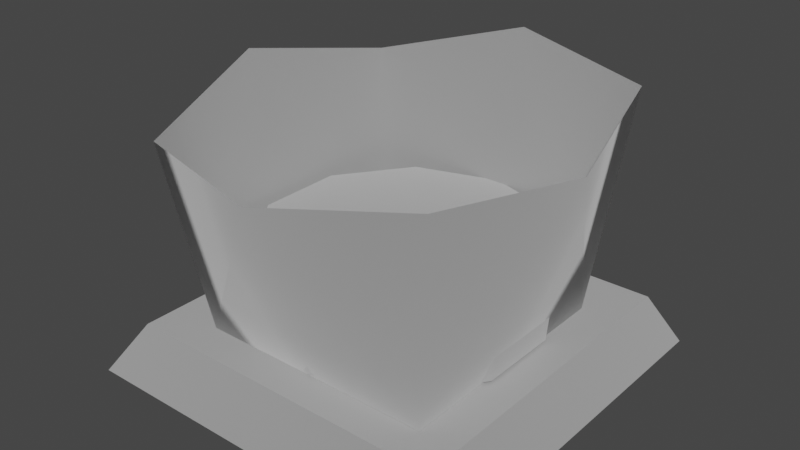 # Source: model.blend  (saved by Blender 3.4.6; exported with 4.5.12 LTS)
import bpy
from mathutils import Matrix  # noqa: F401  (used for matrix-valued properties, if any)

bpy.ops.wm.read_factory_settings(use_empty=True)
scene = bpy.context.scene
scene.name = 'Scene'

# ---- collections
col_collection = bpy.data.collections.new('Collection'); scene.collection.children.link(col_collection)

# ---- materials (node trees are filled in below, after node groups)
mat_dummymtl_rsrc_world_dynamic_switch_button_model_meshnodes__mesh = bpy.data.materials.new('dummymtl-rsrc.world.dynamic.switch.button.model-MeshNodes["mesh')
mat_dummymtl_rsrc_world_dynamic_switch_button_model_meshnodes__mesh.use_backface_culling = True
mat_dummymtl_rsrc_world_dynamic_switch_button_model_meshnodes__mesh.use_transparent_shadow = False
mat_dummymtl_rsrc_world_dynamic_switch_button_model_meshnodes = bpy.data.materials.new('dummymtl-rsrc.world.dynamic.switch.button.model-MeshNodes["')
mat_dummymtl_rsrc_world_dynamic_switch_button_model_meshnodes.use_backface_culling = True
mat_dummymtl_rsrc_world_dynamic_switch_button_model_meshnodes.use_transparent_shadow = False
mat_dummymtl_rsrc_world_dynamic_switch_button_model_meshnodes___001 = bpy.data.materials.new('dummymtl-rsrc.world.dynamic.switch.button.model-MeshNodes[".001')
mat_dummymtl_rsrc_world_dynamic_switch_button_model_meshnodes___001.use_backface_culling = True
mat_dummymtl_rsrc_world_dynamic_switch_button_model_meshnodes___001.use_transparent_shadow = False
mat_dummymtl_rsrc_world_dynamic_switch_button_model_meshnodes___002 = bpy.data.materials.new('dummymtl-rsrc.world.dynamic.switch.button.model-MeshNodes[".002')
mat_dummymtl_rsrc_world_dynamic_switch_button_model_meshnodes___002.use_backface_culling = True
mat_dummymtl_rsrc_world_dynamic_switch_button_model_meshnodes___002.use_transparent_shadow = False

# ---- material node trees
mat_dummymtl_rsrc_world_dynamic_switch_button_model_meshnodes__mesh.use_nodes = True; mat_dummymtl_rsrc_world_dynamic_switch_button_model_meshnodes__mesh.node_tree.nodes.clear()
_N = mat_dummymtl_rsrc_world_dynamic_switch_button_model_meshnodes__mesh.node_tree.nodes; _L = mat_dummymtl_rsrc_world_dynamic_switch_button_model_meshnodes__mesh.node_tree.links
n0 = _N.new('ShaderNodeBsdfPrincipled'); n0.name = 'Principled BSDF'; n0.location = (10, 300)
n0.distribution = 'GGX'
n0.subsurface_method = 'RANDOM_WALK_SKIN'
n0.inputs[0].default_value = (1.0, 1.0, 1.0, 1.0)
n0.inputs[1].default_value = 1.0
n0.inputs[2].default_value = 1.0
n0.inputs[27].default_value = (0.0, 0.0, 0.0, 1.0)
n0.inputs[28].default_value = 1.0
n1 = _N.new('ShaderNodeOutputMaterial'); n1.name = 'Material Output'; n1.location = (320, 270)
_L.new(n0.outputs[0], n1.inputs[0])
n1.is_active_output = True
mat_dummymtl_rsrc_world_dynamic_switch_button_model_meshnodes.use_nodes = True; mat_dummymtl_rsrc_world_dynamic_switch_button_model_meshnodes.node_tree.nodes.clear()
_N = mat_dummymtl_rsrc_world_dynamic_switch_button_model_meshnodes.node_tree.nodes; _L = mat_dummymtl_rsrc_world_dynamic_switch_button_model_meshnodes.node_tree.links
n0 = _N.new('ShaderNodeBsdfPrincipled'); n0.name = 'Principled BSDF'; n0.location = (10, 300)
n0.distribution = 'GGX'
n0.subsurface_method = 'RANDOM_WALK_SKIN'
n0.inputs[0].default_value = (1.0, 1.0, 1.0, 1.0)
n0.inputs[1].default_value = 1.0
n0.inputs[2].default_value = 1.0
n0.inputs[27].default_value = (0.0, 0.0, 0.0, 1.0)
n0.inputs[28].default_value = 1.0
n1 = _N.new('ShaderNodeOutputMaterial'); n1.name = 'Material Output'; n1.location = (320, 270)
_L.new(n0.outputs[0], n1.inputs[0])
n1.is_active_output = True
mat_dummymtl_rsrc_world_dynamic_switch_button_model_meshnodes___001.use_nodes = True; mat_dummymtl_rsrc_world_dynamic_switch_button_model_meshnodes___001.node_tree.nodes.clear()
_N = mat_dummymtl_rsrc_world_dynamic_switch_button_model_meshnodes___001.node_tree.nodes; _L = mat_dummymtl_rsrc_world_dynamic_switch_button_model_meshnodes___001.node_tree.links
n0 = _N.new('ShaderNodeBsdfPrincipled'); n0.name = 'Principled BSDF'; n0.location = (10, 300)
n0.distribution = 'GGX'
n0.subsurface_method = 'RANDOM_WALK_SKIN'
n0.inputs[0].default_value = (1.0, 1.0, 1.0, 1.0)
n0.inputs[1].default_value = 1.0
n0.inputs[2].default_value = 1.0
n0.inputs[27].default_value = (0.0, 0.0, 0.0, 1.0)
n0.inputs[28].default_value = 1.0
n1 = _N.new('ShaderNodeOutputMaterial'); n1.name = 'Material Output'; n1.location = (320, 270)
_L.new(n0.outputs[0], n1.inputs[0])
n1.is_active_output = True
mat_dummymtl_rsrc_world_dynamic_switch_button_model_meshnodes___002.use_nodes = True; mat_dummymtl_rsrc_world_dynamic_switch_button_model_meshnodes___002.node_tree.nodes.clear()
_N = mat_dummymtl_rsrc_world_dynamic_switch_button_model_meshnodes___002.node_tree.nodes; _L = mat_dummymtl_rsrc_world_dynamic_switch_button_model_meshnodes___002.node_tree.links
n0 = _N.new('ShaderNodeBsdfPrincipled'); n0.name = 'Principled BSDF'; n0.location = (10, 300)
n0.distribution = 'GGX'
n0.subsurface_method = 'RANDOM_WALK_SKIN'
n0.inputs[0].default_value = (1.0, 1.0, 1.0, 1.0)
n0.inputs[1].default_value = 1.0
n0.inputs[2].default_value = 1.0
n0.inputs[27].default_value = (0.0, 0.0, 0.0, 1.0)
n0.inputs[28].default_value = 1.0
n1 = _N.new('ShaderNodeOutputMaterial'); n1.name = 'Material Output'; n1.location = (320, 270)
_L.new(n0.outputs[0], n1.inputs[0])
n1.is_active_output = True

# ---- world
world_world = bpy.data.worlds.new('World'); scene.world = world_world
world_world.use_nodes = True; world_world.node_tree.nodes.clear()
_N = world_world.node_tree.nodes; _L = world_world.node_tree.links
n0 = _N.new('ShaderNodeOutputWorld'); n0.name = 'World Output'; n0.location = (300, 300)
n1 = _N.new('ShaderNodeBackground'); n1.name = 'Background'; n1.location = (10, 300)
n1.inputs[0].default_value = (0.05088, 0.05088, 0.05088, 1.0)
_L.new(n1.outputs[0], n0.inputs[0])
n0.is_active_output = True
world_world.color = (0.05088, 0.05088, 0.05088)
world_world.use_sun_shadow = False
world_world.sun_shadow_jitter_overblur = 0.0

# ---- meshes
me_rsrc_world_dynamic_switch_button_model_meshnodes__mesh_aura = bpy.data.meshes.new('rsrc.world.dynamic.switch.button.model-MeshNodes["mesh_aura"]')
me_rsrc_world_dynamic_switch_button_model_meshnodes__mesh_aura.from_pydata([(0.0, -0.7218, 0.4782), (0.3826, -0.6838, 0.3826), (-0.3122, -0.105, 0.3247), (-0.3826, -0.6123, 0.3826), (-0.4782, -0.6874, -2.425e-08), (-0.3122, -0.105, -0.3122), (-0.3826, -0.5915, -0.3826), (0.0, -0.5878, -0.4782), (0.3122, -0.105, -0.3122), (0.3826, -0.6588, -0.3826), (0.4782, -0.6237, -2.146e-08), (0.3122, -0.105, 0.3247)], [], [(0, 1, 11), (2, 0, 11), (3, 0, 2), (2, 4, 3), (2, 5, 4), (4, 5, 6), (5, 7, 6), (5, 8, 7), (7, 8, 9), (8, 10, 9), (8, 11, 10), (10, 11, 1)])
me_rsrc_world_dynamic_switch_button_model_meshnodes__mesh_aura.polygons.foreach_set('use_smooth', [True] * 12)
_uv = me_rsrc_world_dynamic_switch_button_model_meshnodes__mesh_aura.uv_layers.new(name='UVMap')
_uv.uv.foreach_set('vector', [0.1192, 0.3684, 0.0, 0.3684, 0.0, 0.01218, 0.2416, 0.01218, 0.1192, 0.3684, 0.0, 0.01218, 0.2448, 0.3684, 0.1192, 0.3684, 0.2416, 0.01218, 0.2416, 0.01218, 0.3703, 0.3684, 0.2448, 0.3684, 0.2416, 0.01218, 0.4959, 0.01218, 0.3703, 0.3684, 0.3703, 0.3684, 0.4959, 0.01218, 0.4959, 0.3684, 0.4959, 0.01218, 0.6214, 0.3684, 0.4959, 0.3684, 0.4959, 0.01218, 0.747, 0.01218, 0.6214, 0.3684, 0.6214, 0.3684, 0.747, 0.01218, 0.747, 0.3684, 0.747, 0.01218, 0.8726, 0.3684, 0.747, 0.3684, 0.747, 0.01218, 1.0, 0.01218, 0.8726, 0.3684, 0.8726, 0.3684, 1.0, 0.01218, 1.0, 0.3684])
me_rsrc_world_dynamic_switch_button_model_meshnodes__mesh_aura.materials.append(mat_dummymtl_rsrc_world_dynamic_switch_button_model_meshnodes__mesh)
me_rsrc_world_dynamic_switch_button_model_meshnodes__mesh_aura.update()
me_rsrc_world_dynamic_switch_button_model_meshnodes__mesh_aura.normals_split_custom_set([tuple(v) for v in zip(*[iter([0.02296, 0.1713, 0.985, 0.654, 0.1536, 0.7407, 0.6634, 0.2847, 0.692, -0.6699, 0.2845, 0.6858, 0.02296, 0.1713, 0.985, 0.6634, 0.2847, 0.692, -0.6855, 0.1757, 0.7066, 0.02296, 0.1713, 0.985, -0.6699, 0.2845, 0.6858, -0.6699, 0.2845, 0.6858, -0.9783, 0.2072, 0.00625, -0.6855, 0.1757, 0.7066, -0.6699, 0.2845, 0.6858, -0.681, 0.3201, -0.6586, -0.9783, 0.2072, 0.00625, -0.9783, 0.2072, 0.00625, -0.681, 0.3201, -0.6586, -0.7398, 0.2, -0.6424, -0.681, 0.3201, -0.6586, 0.0223, 0.2241, -0.9743, -0.7398, 0.2, -0.6424, -0.681, 0.3201, -0.6586, 0.6745, 0.3189, -0.6659, 0.0223, 0.2241, -0.9743, 0.0223, 0.2241, -0.9743, 0.6745, 0.3189, -0.6659, 0.7138, 0.1768, -0.6777, 0.6745, 0.3189, -0.6659, 0.979, 0.2038, 0.006466, 0.7138, 0.1768, -0.6777, 0.6745, 0.3189, -0.6659, 0.6634, 0.2847, 0.692, 0.979, 0.2038, 0.006466, 0.979, 0.2038, 0.006466, 0.6634, 0.2847, 0.692, 0.654, 0.1536, 0.7407])] * 3)])
me_rsrc_world_dynamic_switch_button_model_meshnodes__mesh_inactive = bpy.data.meshes.new('rsrc.world.dynamic.switch.button.model-MeshNodes["mesh_inactive')
me_rsrc_world_dynamic_switch_button_model_meshnodes__mesh_inactive.from_pydata([(0.1949, -0.1468, 0.2172), (0.3154, -0.1215, -0.1527), (0.3154, -0.1355, 0.05179), (0.1949, -0.1103, -0.3173), (-5.209e-09, -0.1103, -0.3173), (-3.632e-08, -0.1511, 0.2804), (-0.1949, -0.1103, -0.3173), (-0.1949, -0.1468, 0.2172), (-0.3154, -0.1355, 0.05179), (-0.3154, -0.1215, -0.1527)], [], [(0, 1, 2), (0, 3, 1), (0, 4, 3), (0, 5, 4), (6, 4, 5), (6, 5, 7), (6, 7, 8), (6, 8, 9)])
_uv = me_rsrc_world_dynamic_switch_button_model_meshnodes__mesh_inactive.uv_layers.new(name='UVMap')
_uv.uv.foreach_set('vector', [0.9003, 0.9491, 0.9933, 0.6652, 0.9933, 0.822, 0.9003, 0.9491, 0.9003, 0.5459, 0.9933, 0.6652, 0.9003, 0.9491, 0.761, 0.5462, 0.9003, 0.5459, 0.9003, 0.9491, 0.761, 0.9893, 0.761, 0.5462, 0.9003, 0.5459, 0.761, 0.5462, 0.761, 0.9893, 0.9003, 0.5459, 0.761, 0.9893, 0.9003, 0.9495, 0.9003, 0.5459, 0.9003, 0.9495, 0.9933, 0.8228, 0.9003, 0.5459, 0.9933, 0.8228, 0.9933, 0.666])
me_rsrc_world_dynamic_switch_button_model_meshnodes__mesh_inactive.materials.append(mat_dummymtl_rsrc_world_dynamic_switch_button_model_meshnodes)
me_rsrc_world_dynamic_switch_button_model_meshnodes__mesh_inactive.update()
me_rsrc_world_dynamic_switch_button_model_meshnodes__mesh_inactive.normals_split_custom_set([tuple(v) for v in zip(*[iter([4.087e-06, -0.9977, -0.06801, 4.087e-06, -0.9977, -0.06801, 4.087e-06, -0.9977, -0.06801, -2.518e-06, -0.9977, -0.06801, -2.518e-06, -0.9977, -0.06801, -2.518e-06, -0.9977, -0.06801, -1.041e-06, -0.9977, -0.06801, -1.041e-06, -0.9977, -0.06801, -1.041e-06, -0.9977, -0.06801, 3.577e-06, -0.9977, -0.06802, 3.577e-06, -0.9977, -0.06802, 3.577e-06, -0.9977, -0.06802, 1.04e-06, -0.9977, -0.06802, 1.04e-06, -0.9977, -0.06802, 1.04e-06, -0.9977, -0.06802, -4.122e-06, -0.9977, -0.06801, -4.122e-06, -0.9977, -0.06801, -4.122e-06, -0.9977, -0.06801, -1.14e-06, -0.9977, -0.06801, -1.14e-06, -0.9977, -0.06801, -1.14e-06, -0.9977, -0.06801, 5.473e-06, -0.9977, -0.06801, 5.473e-06, -0.9977, -0.06801, 5.473e-06, -0.9977, -0.06801])] * 3)])
me_rsrc_world_dynamic_switch_button_model_meshnodes__mesh_button = bpy.data.meshes.new('rsrc.world.dynamic.switch.button.model-MeshNodes["mesh_button"]')
me_rsrc_world_dynamic_switch_button_model_meshnodes__mesh_button.from_pydata([(-0.3488, -0.3359, -0.08697), (-0.3305, -0.1151, 0.1337), (-0.3305, -0.1151, -0.08105), (-0.2156, -0.3359, -0.2703), (-0.2043, -0.1151, -0.2548), (1.907e-08, -0.1151, -0.3212), (0.2156, -0.3359, -0.2703), (0.2043, -0.1151, -0.2548), (0.3488, -0.3359, -0.08697), (0.3305, -0.1151, -0.08105), (0.3305, -0.1151, 0.1337), (0.2156, -0.3359, 0.323), (0.3488, -0.3359, 0.1397), (0.0, -0.3359, -0.3404), (-3.815e-08, -0.3359, 0.3931), (-0.2156, -0.3359, 0.323), (-0.3488, -0.3359, 0.1397)], [], [(0, 16, 1), (1, 2, 0), (3, 0, 2), (2, 4, 3), (13, 3, 4), (4, 5, 13), (6, 13, 5), (5, 7, 6), (8, 6, 7), (7, 9, 8), (12, 8, 9), (9, 10, 12), (11, 8, 12), (11, 6, 8), (11, 13, 6), (11, 14, 13), (13, 14, 15), (13, 15, 16), (13, 16, 0), (13, 0, 3)])
me_rsrc_world_dynamic_switch_button_model_meshnodes__mesh_button.polygons.foreach_set('use_smooth', [1, 1, 1, 1, 1, 1, 1, 1, 1, 1, 1, 1, 0, 0, 0, 0, 0, 0, 0, 0])
_uv = me_rsrc_world_dynamic_switch_button_model_meshnodes__mesh_button.uv_layers.new(name='UVMap')
_uv.uv.foreach_set('vector', [0.5894, 0.4964, 0.5094, 0.4964, 0.5094, 0.3791, 0.5094, 0.3791, 0.5894, 0.3791, 0.5894, 0.4964, 0.6702, 0.4964, 0.5894, 0.4964, 0.5894, 0.3791, 0.5894, 0.3791, 0.6702, 0.3791, 0.6702, 0.4964, 0.7517, 0.4964, 0.6702, 0.4964, 0.6702, 0.3791, 0.6702, 0.3791, 0.7517, 0.3791, 0.7517, 0.4964, 0.8318, 0.4964, 0.7517, 0.4964, 0.7517, 0.3791, 0.7517, 0.3791, 0.8318, 0.3791, 0.8318, 0.4964, 0.9126, 0.4964, 0.8318, 0.4964, 0.8318, 0.3791, 0.8318, 0.3791, 0.9126, 0.3791, 0.9126, 0.4964, 0.9934, 0.4964, 0.9126, 0.4964, 0.9126, 0.3791, 0.9126, 0.3791, 0.9934, 0.3791, 0.9934, 0.4964, 0.6024, 0.9491, 0.5095, 0.6652, 0.5095, 0.822, 0.6024, 0.9491, 0.6024, 0.5385, 0.5095, 0.6652, 0.6024, 0.9491, 0.7418, 0.5062, 0.6024, 0.5385, 0.6024, 0.9491, 0.7418, 0.9893, 0.7418, 0.5062, 0.7418, 0.5062, 0.7418, 0.9893, 0.6024, 0.9495, 0.7418, 0.5062, 0.6024, 0.9495, 0.5095, 0.8228, 0.7418, 0.5062, 0.5095, 0.8228, 0.5095, 0.666, 0.7418, 0.5062, 0.5095, 0.666, 0.6024, 0.539])
me_rsrc_world_dynamic_switch_button_model_meshnodes__mesh_button.materials.append(mat_dummymtl_rsrc_world_dynamic_switch_button_model_meshnodes___001)
me_rsrc_world_dynamic_switch_button_model_meshnodes__mesh_button.update()
me_rsrc_world_dynamic_switch_button_model_meshnodes__mesh_button.normals_split_custom_set([tuple(v) for v in zip(*[iter([-0.9475, 0.08651, -0.3079, -0.9966, 0.08231, 0.0, -0.9966, 0.08231, 0.0, -0.9966, 0.08231, 0.0, -0.9475, 0.08651, -0.3079, -0.9475, 0.08651, -0.3079, -0.5856, 0.08651, -0.806, -0.9475, 0.08651, -0.3079, -0.9475, 0.08651, -0.3079, -0.9475, 0.08651, -0.3079, -0.5856, 0.08651, -0.806, -0.5856, 0.08651, -0.806, -4.585e-06, 0.08651, -0.9963, -0.5856, 0.08651, -0.806, -0.5856, 0.08651, -0.806, -0.5856, 0.08651, -0.806, 1.245e-05, 0.08651, -0.9963, -4.585e-06, 0.08651, -0.9963, 0.5856, 0.08651, -0.806, -4.585e-06, 0.08651, -0.9963, 1.245e-05, 0.08651, -0.9963, 1.245e-05, 0.08651, -0.9963, 0.5856, 0.08651, -0.806, 0.5856, 0.08651, -0.806, 0.9475, 0.08651, -0.3079, 0.5856, 0.08651, -0.806, 0.5856, 0.08651, -0.806, 0.5856, 0.08651, -0.806, 0.9475, 0.08651, -0.3078, 0.9475, 0.08651, -0.3079, 0.9966, 0.08231, 0.0, 0.9475, 0.08651, -0.3079, 0.9475, 0.08651, -0.3078, 0.9475, 0.08651, -0.3078, 0.9966, 0.08231, 0.0, 0.9966, 0.08231, 0.0, 0.0, -1.0, 0.0, 0.0, -1.0, 0.0, 0.0, -1.0, 0.0, 0.0, -1.0, 0.0, 0.0, -1.0, 0.0, 0.0, -1.0, 0.0, 0.0, -1.0, 0.0, 0.0, -1.0, 0.0, 0.0, -1.0, 0.0, 0.0, -1.0, -2.641e-08, 0.0, -1.0, -2.641e-08, 0.0, -1.0, -2.641e-08, 0.0, -1.0, 0.0, 0.0, -1.0, 0.0, 0.0, -1.0, 0.0, 0.0, -1.0, 5.825e-08, 0.0, -1.0, 5.825e-08, 0.0, -1.0, 5.825e-08, 0.0, -1.0, 0.0, 0.0, -1.0, 0.0, 0.0, -1.0, 0.0, 0.0, -1.0, -2.468e-07, 0.0, -1.0, -2.468e-07, 0.0, -1.0, -2.468e-07])] * 3)])
me_rsrc_world_dynamic_switch_button_model_meshnodes__mesh_base = bpy.data.meshes.new('rsrc.world.dynamic.switch.button.model-MeshNodes["mesh_base"]')
me_rsrc_world_dynamic_switch_button_model_meshnodes__mesh_base.from_pydata([(-0.5, 2.186e-08, -0.5), (0.5, 2.186e-08, -0.5), (-0.4253, -0.125, -0.4253), (0.5, -2.186e-08, 0.5), (0.4253, -0.125, 0.4477), (-0.5, -2.186e-08, 0.5), (-0.4253, -0.125, 0.4477), (0.0, -0.04753, -2.078e-09), (0.4253, -0.125, -0.4253)], [], [(0, 1, 8), (8, 2, 0), (1, 3, 4), (4, 8, 1), (5, 0, 2), (2, 6, 5), (6, 7, 4), (8, 4, 7), (2, 7, 6), (2, 8, 7)])
me_rsrc_world_dynamic_switch_button_model_meshnodes__mesh_base.polygons.foreach_set('use_smooth', [0, 0, 0, 0, 0, 0, 1, 1, 1, 1])
_uv = me_rsrc_world_dynamic_switch_button_model_meshnodes__mesh_base.uv_layers.new(name='UVMap')
_uv.uv.foreach_set('vector', [0.006155, 0.3804, 0.4938, 0.3804, 0.4938, 0.5, 0.4938, 0.5, 0.006155, 0.5, 0.006155, 0.3804, 0.4938, 0.3804, 0.006155, 0.3804, 0.006155, 0.5, 0.006155, 0.5, 0.4938, 0.5, 0.4938, 0.3804, 0.4938, 0.3804, 0.006155, 0.3804, 0.006155, 0.5, 0.006155, 0.5, 0.4938, 0.5, 0.4938, 0.3804, 0.006155, 0.9923, 0.2502, 0.7568, 0.4938, 0.9923, 0.4938, 0.5, 0.4938, 0.9923, 0.2502, 0.7568, 0.006155, 0.5, 0.2502, 0.7568, 0.006155, 0.9923, 0.006155, 0.5, 0.4938, 0.5, 0.2502, 0.7568])
me_rsrc_world_dynamic_switch_button_model_meshnodes__mesh_base.materials.append(mat_dummymtl_rsrc_world_dynamic_switch_button_model_meshnodes___002)
me_rsrc_world_dynamic_switch_button_model_meshnodes__mesh_base.update()
me_rsrc_world_dynamic_switch_button_model_meshnodes__mesh_base.normals_split_custom_set([tuple(v) for v in zip(*[iter([0.0, -0.5131, -0.8584, 0.0, -0.5131, -0.8584, 0.0, -0.5131, -0.8584, 0.0, -0.5131, -0.8584, 0.0, -0.5131, -0.8584, 0.0, -0.5131, -0.8584, 0.8584, -0.5131, -1.919e-08, 0.8584, -0.5131, -1.919e-08, 0.8584, -0.5131, -1.919e-08, 0.8584, -0.5131, 0.0, 0.8584, -0.5131, 0.0, 0.8584, -0.5131, 0.0, -0.8584, -0.5131, -1.919e-08, -0.8584, -0.5131, -1.919e-08, -0.8584, -0.5131, -1.919e-08, -0.8584, -0.5131, 0.0, -0.8584, -0.5131, 0.0, -0.8584, -0.5131, 0.0, 0.08742, -0.9922, -0.08865, 0.0, -1.0, 0.003599, -0.08742, -0.9922, -0.08865, -0.09033, -0.9918, 0.09033, -0.08742, -0.9922, -0.08865, 0.0, -1.0, 0.003599, 0.09033, -0.9918, 0.09033, 0.0, -1.0, 0.003599, 0.08742, -0.9922, -0.08865, 0.09033, -0.9918, 0.09033, -0.09033, -0.9918, 0.09033, 0.0, -1.0, 0.003599])] * 3)])

# ---- objects
ob_button_model_meshnodes__mesh_aura = bpy.data.objects.new('button.model-MeshNodes["mesh_aura"]', me_rsrc_world_dynamic_switch_button_model_meshnodes__mesh_aura)
ob_button_model_meshnodes__mesh_inactive = bpy.data.objects.new('button.model-MeshNodes["mesh_inactive"]', me_rsrc_world_dynamic_switch_button_model_meshnodes__mesh_inactive)
ob_button_model_meshnodes__mesh_button = bpy.data.objects.new('button.model-MeshNodes["mesh_button"]', me_rsrc_world_dynamic_switch_button_model_meshnodes__mesh_button)
ob_button_model_meshnodes__mesh_base = bpy.data.objects.new('button.model-MeshNodes["mesh_base"]', me_rsrc_world_dynamic_switch_button_model_meshnodes__mesh_base)

# ---- transforms, parenting, visibility, modifiers, constraints
ob_button_model_meshnodes__mesh_aura.location = (-6.553e-24, 2.951e-08, -2.951e-08)
ob_button_model_meshnodes__mesh_aura.rotation_mode = 'QUATERNION'
ob_button_model_meshnodes__mesh_aura.rotation_quaternion = (0.7071, -0.7071, -1.57e-16, -9.358e-24)
ob_button_model_meshnodes__mesh_inactive.location = (6.553e-24, -2.951e-08, -2.951e-08)
ob_button_model_meshnodes__mesh_inactive.rotation_mode = 'QUATERNION'
ob_button_model_meshnodes__mesh_inactive.rotation_quaternion = (0.7071, -0.7071, -1.57e-16, -9.358e-24)
ob_button_model_meshnodes__mesh_inactive.scale = (0.9539, 0.2068, 0.9539)
ob_button_model_meshnodes__mesh_button.location = (6.553e-24, -2.951e-08, -2.951e-08)
ob_button_model_meshnodes__mesh_button.rotation_mode = 'QUATERNION'
ob_button_model_meshnodes__mesh_button.rotation_quaternion = (0.7071, -0.7071, -1.57e-16, -9.358e-24)
ob_button_model_meshnodes__mesh_base.location = (-6.553e-24, 2.951e-08, -2.951e-08)
ob_button_model_meshnodes__mesh_base.rotation_mode = 'QUATERNION'
ob_button_model_meshnodes__mesh_base.rotation_quaternion = (0.7071, -0.7071, -1.57e-16, -9.358e-24)

# ---- collection membership
scene.collection.objects.link(ob_button_model_meshnodes__mesh_aura)
scene.collection.objects.link(ob_button_model_meshnodes__mesh_inactive)
scene.collection.objects.link(ob_button_model_meshnodes__mesh_button)
scene.collection.objects.link(ob_button_model_meshnodes__mesh_base)

# ---- scene / render settings (as saved in the file)
scene.frame_start = 1; scene.frame_end = 250; scene.frame_set(1)
scene.render.engine = 'BLENDER_EEVEE_NEXT'
scene.cycles.sampling_pattern = 'TABULATED_SOBOL'
scene.cycles.use_light_tree = False
scene.view_settings.view_transform = 'Filmic'
bpy.context.view_layer.update()

# ---- added for rendering (the .blend has no active camera and no usable light): camera, sun
cam_auto = bpy.data.cameras.new('AutoCamera')
cam_auto.lens = 50.0
cam_auto.sensor_width = 36.0
cam_auto.clip_end = 1000.0
ob_auto_camera = bpy.data.objects.new('AutoCamera', cam_auto)
scene.collection.objects.link(ob_auto_camera)
ob_auto_camera.location = (1.46904, -1.76285, 1.53613)
ob_auto_camera.rotation_euler = (1.09748, -7.21219e-08, 0.694738)
scene.camera = ob_auto_camera
light_auto_sun = bpy.data.lights.new('AutoSun', 'SUN')
light_auto_sun.energy = 3.0
light_auto_sun.angle = 0.0523599
ob_auto_sun = bpy.data.objects.new('AutoSun', light_auto_sun)
scene.collection.objects.link(ob_auto_sun)
ob_auto_sun.rotation_euler = (0.872665, 0.174533, 0.523599)
bpy.context.view_layer.update()
